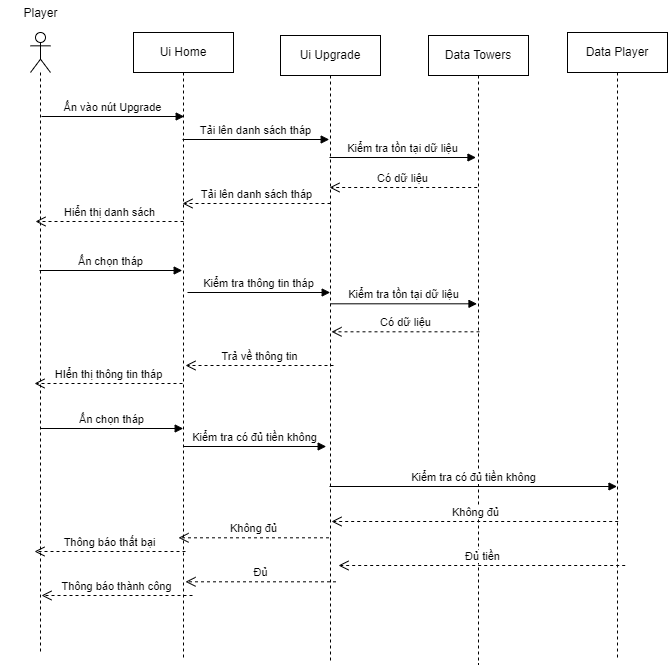

The diagram above was exported from draw.io. Its source (the exported page's mxGraphModel, read from the mxfile embedded in the PNG):
<mxGraphModel dx="1900" dy="899" grid="0" gridSize="10" guides="1" tooltips="1" connect="1" arrows="1" fold="1" page="0" pageScale="1" pageWidth="850" pageHeight="1100" math="0" shadow="0">
  <root>
    <mxCell id="0" />
    <mxCell id="1" parent="0" />
    <mxCell id="sfjG-DWCoehXRHjB1xbL-2" value="" style="shape=umlLifeline;perimeter=lifelinePerimeter;whiteSpace=wrap;html=1;container=1;dropTarget=0;collapsible=0;recursiveResize=0;outlineConnect=0;portConstraint=eastwest;newEdgeStyle={&quot;curved&quot;:0,&quot;rounded&quot;:0};participant=umlActor;" vertex="1" parent="1">
      <mxGeometry x="-33" y="51" width="20" height="622" as="geometry" />
    </mxCell>
    <mxCell id="sfjG-DWCoehXRHjB1xbL-7" value="Ui Home" style="shape=umlLifeline;perimeter=lifelinePerimeter;whiteSpace=wrap;html=1;container=1;dropTarget=0;collapsible=0;recursiveResize=0;outlineConnect=0;portConstraint=eastwest;newEdgeStyle={&quot;curved&quot;:0,&quot;rounded&quot;:0};" vertex="1" parent="1">
      <mxGeometry x="70" y="51" width="100" height="627" as="geometry" />
    </mxCell>
    <mxCell id="sfjG-DWCoehXRHjB1xbL-9" value="Ui Upgrade" style="shape=umlLifeline;perimeter=lifelinePerimeter;whiteSpace=wrap;html=1;container=1;dropTarget=0;collapsible=0;recursiveResize=0;outlineConnect=0;portConstraint=eastwest;newEdgeStyle={&quot;curved&quot;:0,&quot;rounded&quot;:0};" vertex="1" parent="1">
      <mxGeometry x="217" y="54" width="100" height="626" as="geometry" />
    </mxCell>
    <mxCell id="sfjG-DWCoehXRHjB1xbL-10" value="Data Towers" style="shape=umlLifeline;perimeter=lifelinePerimeter;whiteSpace=wrap;html=1;container=1;dropTarget=0;collapsible=0;recursiveResize=0;outlineConnect=0;portConstraint=eastwest;newEdgeStyle={&quot;curved&quot;:0,&quot;rounded&quot;:0};" vertex="1" parent="1">
      <mxGeometry x="365" y="54" width="100" height="629" as="geometry" />
    </mxCell>
    <mxCell id="sfjG-DWCoehXRHjB1xbL-11" value="Data Player" style="shape=umlLifeline;perimeter=lifelinePerimeter;whiteSpace=wrap;html=1;container=1;dropTarget=0;collapsible=0;recursiveResize=0;outlineConnect=0;portConstraint=eastwest;newEdgeStyle={&quot;curved&quot;:0,&quot;rounded&quot;:0};" vertex="1" parent="1">
      <mxGeometry x="504" y="51" width="100" height="627" as="geometry" />
    </mxCell>
    <mxCell id="sfjG-DWCoehXRHjB1xbL-16" value="Ấn vào nút Upgrade" style="html=1;verticalAlign=bottom;endArrow=block;curved=0;rounded=0;" edge="1" parent="1">
      <mxGeometry width="80" relative="1" as="geometry">
        <mxPoint x="-21.99965517241395" y="135" as="sourcePoint" />
        <mxPoint x="120.69" y="135" as="targetPoint" />
      </mxGeometry>
    </mxCell>
    <mxCell id="sfjG-DWCoehXRHjB1xbL-17" value="Tải lên danh sách tháp" style="html=1;verticalAlign=bottom;endArrow=block;curved=0;rounded=0;" edge="1" parent="1">
      <mxGeometry width="80" relative="1" as="geometry">
        <mxPoint x="119.00034482758628" y="158" as="sourcePoint" />
        <mxPoint x="265.6900000000002" y="158" as="targetPoint" />
      </mxGeometry>
    </mxCell>
    <mxCell id="sfjG-DWCoehXRHjB1xbL-18" value="Kiểm tra tồn tại dữ liệu" style="html=1;verticalAlign=bottom;endArrow=block;curved=0;rounded=0;exitX=0.51;exitY=0.347;exitDx=0;exitDy=0;exitPerimeter=0;" edge="1" parent="1">
      <mxGeometry width="80" relative="1" as="geometry">
        <mxPoint x="266" y="176.00000000000003" as="sourcePoint" />
        <mxPoint x="412.5000000000002" y="176.00000000000003" as="targetPoint" />
      </mxGeometry>
    </mxCell>
    <mxCell id="sfjG-DWCoehXRHjB1xbL-19" value="Có dữ liệu" style="html=1;verticalAlign=bottom;endArrow=open;dashed=1;endSize=8;curved=0;rounded=0;" edge="1" parent="1">
      <mxGeometry relative="1" as="geometry">
        <mxPoint x="413.6900000000002" y="206.0000000000001" as="sourcePoint" />
        <mxPoint x="266.0003448275863" y="206.0000000000001" as="targetPoint" />
      </mxGeometry>
    </mxCell>
    <mxCell id="sfjG-DWCoehXRHjB1xbL-20" value="Tải lên danh sách tháp" style="html=1;verticalAlign=bottom;endArrow=open;dashed=1;endSize=8;curved=0;rounded=0;" edge="1" parent="1">
      <mxGeometry relative="1" as="geometry">
        <mxPoint x="267" y="222" as="sourcePoint" />
        <mxPoint x="119" y="222" as="targetPoint" />
      </mxGeometry>
    </mxCell>
    <mxCell id="sfjG-DWCoehXRHjB1xbL-21" value="Hiển thị danh sách" style="html=1;verticalAlign=bottom;endArrow=open;dashed=1;endSize=8;curved=0;rounded=0;" edge="1" parent="1">
      <mxGeometry relative="1" as="geometry">
        <mxPoint x="120" y="240" as="sourcePoint" />
        <mxPoint x="-28" y="240" as="targetPoint" />
      </mxGeometry>
    </mxCell>
    <mxCell id="sfjG-DWCoehXRHjB1xbL-22" value="Ấn chọn tháp" style="html=1;verticalAlign=bottom;endArrow=block;curved=0;rounded=0;" edge="1" parent="1">
      <mxGeometry width="80" relative="1" as="geometry">
        <mxPoint x="-23.99965517241395" y="289" as="sourcePoint" />
        <mxPoint x="118.69" y="289" as="targetPoint" />
      </mxGeometry>
    </mxCell>
    <mxCell id="sfjG-DWCoehXRHjB1xbL-23" value="Kiểm tra thông tin tháp" style="html=1;verticalAlign=bottom;endArrow=block;curved=0;rounded=0;" edge="1" parent="1">
      <mxGeometry width="80" relative="1" as="geometry">
        <mxPoint x="124.00034482758605" y="311" as="sourcePoint" />
        <mxPoint x="266.69" y="311" as="targetPoint" />
      </mxGeometry>
    </mxCell>
    <mxCell id="sfjG-DWCoehXRHjB1xbL-24" value="Kiểm tra tồn tại dữ liệu" style="html=1;verticalAlign=bottom;endArrow=block;curved=0;rounded=0;exitX=0.51;exitY=0.347;exitDx=0;exitDy=0;exitPerimeter=0;" edge="1" parent="1">
      <mxGeometry width="80" relative="1" as="geometry">
        <mxPoint x="267" y="322.31000000000006" as="sourcePoint" />
        <mxPoint x="413.5000000000002" y="322.31000000000006" as="targetPoint" />
      </mxGeometry>
    </mxCell>
    <mxCell id="sfjG-DWCoehXRHjB1xbL-25" value="Có dữ liệu" style="html=1;verticalAlign=bottom;endArrow=open;dashed=1;endSize=8;curved=0;rounded=0;" edge="1" parent="1">
      <mxGeometry relative="1" as="geometry">
        <mxPoint x="416" y="350.31" as="sourcePoint" />
        <mxPoint x="268" y="350.31" as="targetPoint" />
      </mxGeometry>
    </mxCell>
    <mxCell id="sfjG-DWCoehXRHjB1xbL-26" value="Trả về thông tin" style="html=1;verticalAlign=bottom;endArrow=open;dashed=1;endSize=8;curved=0;rounded=0;" edge="1" parent="1">
      <mxGeometry relative="1" as="geometry">
        <mxPoint x="270" y="384" as="sourcePoint" />
        <mxPoint x="122" y="384" as="targetPoint" />
      </mxGeometry>
    </mxCell>
    <mxCell id="sfjG-DWCoehXRHjB1xbL-27" value="HIển thị thông tin tháp" style="html=1;verticalAlign=bottom;endArrow=open;dashed=1;endSize=8;curved=0;rounded=0;" edge="1" parent="1">
      <mxGeometry relative="1" as="geometry">
        <mxPoint x="119" y="402" as="sourcePoint" />
        <mxPoint x="-29" y="402" as="targetPoint" />
      </mxGeometry>
    </mxCell>
    <mxCell id="sfjG-DWCoehXRHjB1xbL-28" value="Ấn chọn tháp" style="html=1;verticalAlign=bottom;endArrow=block;curved=0;rounded=0;" edge="1" parent="1">
      <mxGeometry width="80" relative="1" as="geometry">
        <mxPoint x="-22.99965517241395" y="447" as="sourcePoint" />
        <mxPoint x="119.69" y="447" as="targetPoint" />
      </mxGeometry>
    </mxCell>
    <mxCell id="sfjG-DWCoehXRHjB1xbL-30" value="Kiểm tra có đủ tiền không" style="html=1;verticalAlign=bottom;endArrow=block;curved=0;rounded=0;" edge="1" parent="1">
      <mxGeometry width="80" relative="1" as="geometry">
        <mxPoint x="120.00034482758605" y="465" as="sourcePoint" />
        <mxPoint x="262.69" y="465" as="targetPoint" />
      </mxGeometry>
    </mxCell>
    <mxCell id="sfjG-DWCoehXRHjB1xbL-31" value="Kiểm tra có đủ tiền không" style="html=1;verticalAlign=bottom;endArrow=block;curved=0;rounded=0;" edge="1" parent="1" target="sfjG-DWCoehXRHjB1xbL-11">
      <mxGeometry width="80" relative="1" as="geometry">
        <mxPoint x="266.00034482758605" y="505" as="sourcePoint" />
        <mxPoint x="408.69" y="505" as="targetPoint" />
      </mxGeometry>
    </mxCell>
    <mxCell id="sfjG-DWCoehXRHjB1xbL-32" value="Không đủ" style="html=1;verticalAlign=bottom;endArrow=open;dashed=1;endSize=8;curved=0;rounded=0;" edge="1" parent="1">
      <mxGeometry relative="1" as="geometry">
        <mxPoint x="554.69" y="540" as="sourcePoint" />
        <mxPoint x="268.0003448275863" y="540" as="targetPoint" />
      </mxGeometry>
    </mxCell>
    <mxCell id="sfjG-DWCoehXRHjB1xbL-33" value="Không đủ" style="html=1;verticalAlign=bottom;endArrow=open;dashed=1;endSize=8;curved=0;rounded=0;" edge="1" parent="1">
      <mxGeometry relative="1" as="geometry">
        <mxPoint x="265.5000000000002" y="556.3099999999998" as="sourcePoint" />
        <mxPoint x="115.00034482758628" y="556.31" as="targetPoint" />
      </mxGeometry>
    </mxCell>
    <mxCell id="sfjG-DWCoehXRHjB1xbL-34" value="Thông báo thất bại" style="html=1;verticalAlign=bottom;endArrow=open;dashed=1;endSize=8;curved=0;rounded=0;" edge="1" parent="1">
      <mxGeometry relative="1" as="geometry">
        <mxPoint x="122" y="570" as="sourcePoint" />
        <mxPoint x="-28.999655172413725" y="570" as="targetPoint" />
      </mxGeometry>
    </mxCell>
    <mxCell id="sfjG-DWCoehXRHjB1xbL-35" value="Đủ tiền" style="html=1;verticalAlign=bottom;endArrow=open;dashed=1;endSize=8;curved=0;rounded=0;" edge="1" parent="1">
      <mxGeometry relative="1" as="geometry">
        <mxPoint x="561.69" y="584" as="sourcePoint" />
        <mxPoint x="275.0003448275863" y="584" as="targetPoint" />
      </mxGeometry>
    </mxCell>
    <mxCell id="sfjG-DWCoehXRHjB1xbL-36" value="Đủ" style="html=1;verticalAlign=bottom;endArrow=open;dashed=1;endSize=8;curved=0;rounded=0;" edge="1" parent="1">
      <mxGeometry relative="1" as="geometry">
        <mxPoint x="272.5000000000002" y="600.3099999999998" as="sourcePoint" />
        <mxPoint x="122.00034482758628" y="600.31" as="targetPoint" />
      </mxGeometry>
    </mxCell>
    <mxCell id="sfjG-DWCoehXRHjB1xbL-37" value="Thông báo thành công" style="html=1;verticalAlign=bottom;endArrow=open;dashed=1;endSize=8;curved=0;rounded=0;" edge="1" parent="1">
      <mxGeometry relative="1" as="geometry">
        <mxPoint x="129" y="614" as="sourcePoint" />
        <mxPoint x="-21.999655172413725" y="614" as="targetPoint" />
      </mxGeometry>
    </mxCell>
    <mxCell id="sfjG-DWCoehXRHjB1xbL-40" value="&lt;span style=&quot;font-weight: normal;&quot;&gt;Player&lt;/span&gt;" style="text;align=center;fontStyle=1;verticalAlign=middle;spacingLeft=3;spacingRight=3;strokeColor=none;rotatable=0;points=[[0,0.5],[1,0.5]];portConstraint=eastwest;html=1;" vertex="1" parent="1">
      <mxGeometry x="-63" y="19" width="80" height="26" as="geometry" />
    </mxCell>
  </root>
</mxGraphModel>